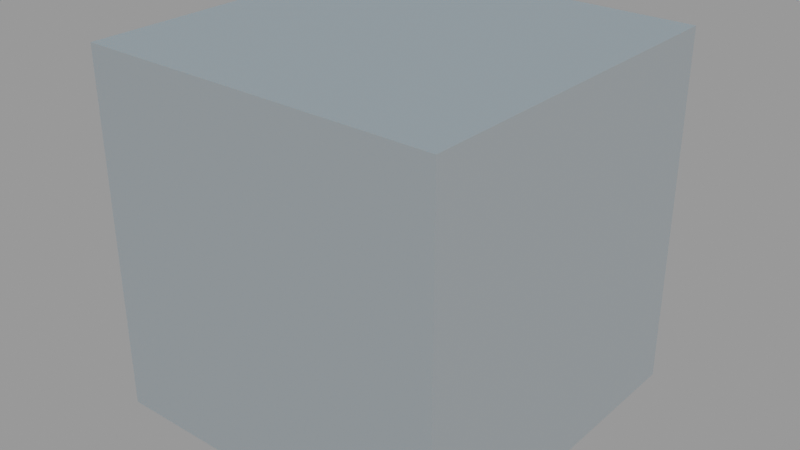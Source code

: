 # Source: simple_cube_location.blend  (saved by Blender 4.5.90; exported with 4.5.12 LTS)
import bpy
from mathutils import Matrix  # noqa: F401  (used for matrix-valued properties, if any)

bpy.ops.wm.read_factory_settings(use_empty=True)
scene = bpy.context.scene
scene.name = 'Scene'

# ---- collections
col_collection = bpy.data.collections.new('Collection'); scene.collection.children.link(col_collection)

# ---- world
world_cloud_world = bpy.data.worlds.new('cloud_world'); scene.world = world_cloud_world
world_cloud_world.use_nodes = True; world_cloud_world.node_tree.nodes.clear()
_N = world_cloud_world.node_tree.nodes; _L = world_cloud_world.node_tree.links
n0 = _N.new('ShaderNodeOutputWorld'); n0.name = 'World Output'; n0.location = (300, 279)
n1 = _N.new('ShaderNodeBackground'); n1.name = 'Background'; n1.location = (201, -86)
n1.inputs[0].default_value = (0.05088, 0.05088, 0.05088, 1.0)
n2 = _N.new('ShaderNodeTexSky'); n2.name = 'Sky Texture'; n2.location = (-1505, 471)
n2.sky_type = 'PREETHAM'
n2.turbidity = 2.0
n2.sun_disc = False
n2.sun_size = 0.3656
n2.sun_intensity = 9.1
n2.sun_elevation = 1.906
n2.sun_rotation = 0.2461
n2.altitude = 23.9
n2.air_density = 0.2308
n2.dust_density = 0.8462
n3 = _N.new('ShaderNodeValToRGB'); n3.name = 'Color Ramp'; n3.location = (-1279, 477)
while len(n3.color_ramp.elements) > 1: n3.color_ramp.elements.remove(n3.color_ramp.elements[-1])
n3.color_ramp.elements[0].position = 0.5818; n3.color_ramp.elements[0].color = (1.0, 1.0, 1.0, 1.0)
_e = n3.color_ramp.elements.new(1.0); _e.color = (0.0, 0.0, 0.0, 1.0)
n4 = _N.new('ShaderNodeMix'); n4.name = 'Mix'; n4.location = (-74, 356)
n4.data_type = 'RGBA'
n5 = _N.new('ShaderNodeValToRGB'); n5.name = 'Color Ramp.001'; n5.location = (-466, 54)
while len(n5.color_ramp.elements) > 1: n5.color_ramp.elements.remove(n5.color_ramp.elements[-1])
n5.color_ramp.elements[0].position = 0.1955; n5.color_ramp.elements[0].color = (0.0, 0.0, 0.0, 1.0)
_e = n5.color_ramp.elements.new(0.4818); _e.color = (1.0, 1.0, 1.0, 1.0)
n6 = _N.new('ShaderNodeTexVoronoi'); n6.name = 'Voronoi Texture'; n6.location = (-653, 34)
n6.feature = 'SMOOTH_F1'
n6.inputs[2].default_value = 5.8
n7 = _N.new('ShaderNodeMix'); n7.name = 'Mix.001'; n7.location = (-186, 65)
n7.data_type = 'RGBA'
n7.inputs[6].default_value = (0.04817, 0.3232, 0.4969, 1.0)
n8 = _N.new('ShaderNodeTexGradient'); n8.name = 'Gradient Texture'; n8.location = (-1238, 65)
n8.gradient_type = 'EASING'
n9 = _N.new('ShaderNodeMapping'); n9.name = 'Mapping'; n9.location = (-1418, 25)
n9.inputs[2].default_value = (0.0, 1.571, 0.0)
n9.inputs[3].default_value = (1.0, 1.0, 15.3)
n10 = _N.new('ShaderNodeTexCoord'); n10.name = 'Texture Coordinate'; n10.location = (-1598, 25)
n11 = _N.new('ShaderNodeTexNoise'); n11.name = 'Noise Texture'; n11.location = (-701, 585)
n11.inputs[2].default_value = 27.8
n11.inputs[3].default_value = 10.1
n11.inputs[5].default_value = 3.4
n12 = _N.new('ShaderNodeMix'); n12.name = 'Mix.002'; n12.location = (-534, 471)
n12.data_type = 'RGBA'
n12.blend_type = 'OVERLAY'
n12.inputs[0].default_value = 1.0
n13 = _N.new('ShaderNodeValToRGB'); n13.name = 'Color Ramp.002'; n13.location = (-354, 496)
while len(n13.color_ramp.elements) > 1: n13.color_ramp.elements.remove(n13.color_ramp.elements[-1])
n13.color_ramp.elements[0].position = 1.0; n13.color_ramp.elements[0].color = (0.3505, 0.3505, 0.3505, 1.0)
_L.new(n2.outputs[0], n3.inputs[0])
_L.new(n6.outputs[1], n5.inputs[0])
_L.new(n5.outputs[0], n7.inputs[0])
_L.new(n7.outputs[2], n4.inputs[7])
_L.new(n9.outputs[0], n8.inputs[0])
_L.new(n10.outputs[0], n9.inputs[0])
_L.new(n4.outputs[2], n0.inputs[0])
_L.new(n8.outputs[0], n12.inputs[6])
_L.new(n11.outputs[1], n12.inputs[7])
_L.new(n13.outputs[0], n4.inputs[6])
_L.new(n8.outputs[0], n4.inputs[0])
_L.new(n12.outputs[2], n13.inputs[0])
n0.is_active_output = True
world_cloud_world.color = (0.05088, 0.05088, 0.05088)
world_cloud_world.sun_shadow_jitter_overblur = 0.0

# ---- meshes
me_cube_009 = bpy.data.meshes.new('Cube.009')
me_cube_009.from_pydata([(-1.0, -1.0, -1.0), (-1.0, -1.0, 1.0), (-1.0, 1.0, -1.0), (-1.0, 1.0, 1.0), (1.0, -1.0, -1.0), (1.0, -1.0, 1.0), (1.0, 1.0, -1.0), (1.0, 1.0, 1.0)], [], [(0, 1, 3, 2), (2, 3, 7, 6), (6, 7, 5, 4), (4, 5, 1, 0), (2, 6, 4, 0), (7, 3, 1, 5)])
_uv = me_cube_009.uv_layers.new(name='UVMap')
_uv.uv.foreach_set('vector', [0.375, 0.0, 0.625, 0.0, 0.625, 0.25, 0.375, 0.25, 0.375, 0.25, 0.625, 0.25, 0.625, 0.5, 0.375, 0.5, 0.375, 0.5, 0.625, 0.5, 0.625, 0.75, 0.375, 0.75, 0.375, 0.75, 0.625, 0.75, 0.625, 1.0, 0.375, 1.0, 0.125, 0.5, 0.375, 0.5, 0.375, 0.75, 0.125, 0.75, 0.625, 0.5, 0.875, 0.5, 0.875, 0.75, 0.625, 0.75])
me_cube_009.update()

# ---- objects
ob_cube = bpy.data.objects.new('Cube', me_cube_009)

# ---- transforms, parenting, visibility, modifiers, constraints
ob_cube.location = (2.5, 0.0, 5.0)

# ---- collection membership
col_collection.objects.link(ob_cube)

# ---- scene / render settings (as saved in the file)
scene.frame_start = 1; scene.frame_end = 180; scene.frame_set(135)
scene.render.engine = 'CYCLES'
scene.render.fps = 30
scene.render.use_motion_blur = True
scene.render.motion_blur_shutter = 0.2316
scene.render.use_persistent_data = True
scene.render.compositor_device = 'GPU'
scene.cycles.feature_set = 'EXPERIMENTAL'
scene.cycles.denoising_prefilter = 'FAST'
scene.cycles.denoising_use_gpu = True
scene.cycles.samples = 300
scene.cycles.time_limit = 1.0
scene.cycles.use_light_tree = False
scene.cycles.caustics_reflective = False
scene.cycles.caustics_refractive = False
scene.cycles.blur_glossy = 3.0
scene.cycles.volume_max_steps = 100
scene.cycles.sample_clamp_direct = 5.0
scene.cycles.sample_clamp_indirect = 3.0
scene.cycles.use_fast_gi = True
scene.cycles.ao_bounces = 3
scene.cycles.tile_size = 200
bpy.context.view_layer.update()

# ---- added for rendering (the .blend has no active camera): camera
cam_auto = bpy.data.cameras.new('AutoCamera')
cam_auto.lens = 50.0
cam_auto.sensor_width = 36.0
cam_auto.clip_end = 1000.0
ob_auto_camera = bpy.data.objects.new('AutoCamera', cam_auto)
scene.collection.objects.link(ob_auto_camera)
ob_auto_camera.location = (5.70507, -3.84609, 7.56406)
ob_auto_camera.rotation_euler = (1.09748, -7.21219e-08, 0.694738)
scene.camera = ob_auto_camera
bpy.context.view_layer.update()
